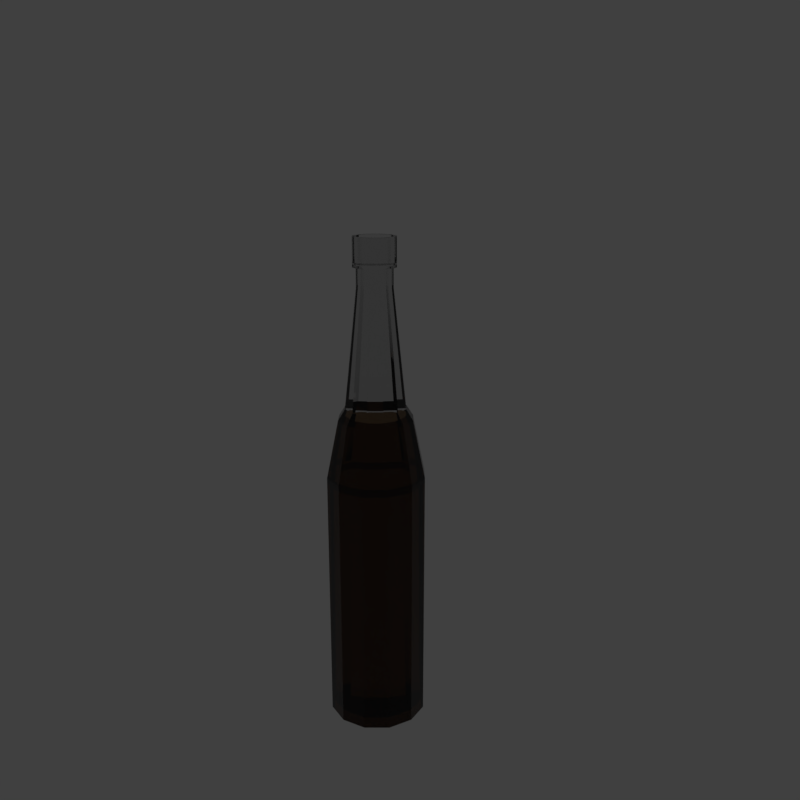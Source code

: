 # Source: 2_3beer.blend  (saved by Blender 2.79.0; exported with 4.5.12 LTS)
import bpy
from mathutils import Matrix  # noqa: F401  (used for matrix-valued properties, if any)

bpy.ops.wm.read_factory_settings(use_empty=True)
scene = bpy.context.scene
scene.name = 'Scene'

# ---- collections
col_collection_1 = bpy.data.collections.new('Collection 1'); scene.collection.children.link(col_collection_1)

# ---- materials (node trees are filled in below, after node groups)
mat_beer = bpy.data.materials.new('Beer')
mat_beer.alpha_threshold = 0.0
mat_beer.diffuse_color = (0.2747, 0.1651, 0.08022, 1.0)
mat_beer.roughness = 0.5
mat_glass = bpy.data.materials.new('Glass')
mat_glass.alpha_threshold = 0.0
mat_glass.roughness = 0.5

# ---- material node trees
mat_beer.use_nodes = True; mat_beer.node_tree.nodes.clear()
_N = mat_beer.node_tree.nodes; _L = mat_beer.node_tree.links
n0 = _N.new('ShaderNodeOutputMaterial'); n0.name = 'Material Output'; n0.location = (300, 300)
n1 = _N.new('ShaderNodeBsdfGlass'); n1.name = 'Glass BSDF'; n1.location = (10, 300)
n1.distribution = 'BECKMANN'
n1.inputs[0].default_value = (0.2738, 0.1649, 0.0811, 1.0)
n1.inputs[2].default_value = 1.05
_L.new(n1.outputs[0], n0.inputs[0])
n0.is_active_output = True
mat_glass.use_nodes = True; mat_glass.node_tree.nodes.clear()
_N = mat_glass.node_tree.nodes; _L = mat_glass.node_tree.links
n0 = _N.new('ShaderNodeOutputMaterial'); n0.name = 'Material Output'; n0.location = (300, 300)
n1 = _N.new('ShaderNodeBsdfGlass'); n1.name = 'Glass BSDF'; n1.location = (10, 300)
n1.distribution = 'BECKMANN'
n1.inputs[0].default_value = (0.8, 0.8, 0.8, 1.0)
n1.inputs[2].default_value = 1.45
_L.new(n1.outputs[0], n0.inputs[0])
n0.is_active_output = True

# ---- world
world_world = bpy.data.worlds.new('World'); scene.world = world_world
world_world.color = (0.05088, 0.05088, 0.05088)
world_world.use_sun_shadow = False
world_world.sun_shadow_jitter_overblur = 0.0
world_world.cycles.sampling_method = 'MANUAL'

# ---- cameras
cam_camera = bpy.data.cameras.new('Camera')
cam_camera.clip_end = 100.0
cam_camera.lens = 35.0
cam_camera.sensor_width = 32.0
cam_camera.sensor_height = 18.0
cam_camera.ortho_scale = 7.314
cam_camera.dof.focus_distance = 0.0

# ---- lights
light_point = bpy.data.lights.new('Point', 'POINT')
light_point.transmission_factor = 0.0
light_point.energy = 100.0
light_point.shadow_buffer_clip_start = 0.5
light_point.shadow_soft_size = 0.1
light_point.shadow_maximum_resolution = 0.006
light_point.use_absolute_resolution = True

# ---- meshes
me_cylinder = bpy.data.meshes.new('Cylinder')
me_cylinder.from_pydata([(0.0, 1.0, -1.0), (0.0, 1.0, 1.0), (0.5, 0.866, -1.0), (0.5, 0.866, 1.0), (0.866, 0.5, -1.0), (0.866, 0.5, 1.0), (1.0, -4.371e-08, -1.0), (1.0, -4.371e-08, 1.0), (0.866, -0.5, -1.0), (0.866, -0.5, 1.0), (0.5, -0.866, -1.0), (0.5, -0.866, 1.0), (1.51e-07, -1.0, -1.0), (1.51e-07, -1.0, 1.0), (-0.5, -0.866, -1.0), (-0.5, -0.866, 1.0), (-0.866, -0.5, -1.0), (-0.866, -0.5, 1.0), (-1.0, -4.649e-07, -1.0), (-1.0, -4.649e-07, 1.0), (-0.866, 0.5, -1.0), (-0.866, 0.5, 1.0), (-0.5, 0.866, -1.0), (-0.5, 0.866, 1.0), (0.5, 0.866, 1.0), (0.0, 1.0, 1.0), (0.866, 0.5, 1.0), (1.0, -4.371e-08, 1.0), (0.866, -0.5, 1.0), (0.5, -0.866, 1.0), (1.51e-07, -1.0, 1.0), (-0.5, -0.866, 1.0), (-0.866, -0.5, 1.0), (-1.0, -4.649e-07, 1.0), (-0.866, 0.5, 1.0), (-0.5, 0.866, 1.0), (0.5, 0.866, 1.0), (0.0, 1.0, 1.0), (0.866, 0.5, 1.0), (1.0, -4.371e-08, 1.0), (0.866, -0.5, 1.0), (0.5, -0.866, 1.0), (1.51e-07, -1.0, 1.0), (-0.5, -0.866, 1.0), (-0.866, -0.5, 1.0), (-1.0, -4.649e-07, 1.0), (-0.866, 0.5, 1.0), (-0.5, 0.866, 1.0), (0.3792, 0.6567, 1.448), (1.11e-07, 0.7583, 1.448), (0.6567, 0.3792, 1.448), (0.7583, -6.676e-08, 1.448), (0.6567, -0.3792, 1.448), (0.3792, -0.6567, 1.448), (2.255e-07, -0.7583, 1.448), (-0.3792, -0.6567, 1.448), (-0.6567, -0.3792, 1.448), (-0.7583, -3.862e-07, 1.448), (-0.6567, 0.3792, 1.448), (-0.3792, 0.6567, 1.448), (0.3076, 0.5328, 1.535), (9.124e-08, 0.6153, 1.535), (0.5328, 0.3076, 1.535), (0.6153, -8.228e-08, 1.535), (0.5328, -0.3076, 1.535), (0.3076, -0.5328, 1.535), (1.841e-07, -0.6153, 1.535), (-0.3076, -0.5328, 1.535), (-0.5328, -0.3076, 1.535), (-0.6153, -3.414e-07, 1.535), (-0.5328, 0.3076, 1.535), (-0.3076, 0.5328, 1.535), (0.1834, 0.3177, 2.436), (-2.268e-07, 0.3668, 2.436), (0.3177, 0.1834, 2.436), (0.3668, -1.192e-07, 2.436), (0.3177, -0.1834, 2.436), (0.1834, -0.3177, 2.436), (-1.714e-07, -0.3668, 2.436), (-0.1834, -0.3177, 2.436), (-0.3177, -0.1834, 2.436), (-0.3668, -2.738e-07, 2.436), (-0.3177, 0.1834, 2.436), (-0.1834, 0.3177, 2.436), (0.1834, 0.3177, 2.517), (-4.721e-07, 0.3668, 2.517), (0.3177, 0.1834, 2.517), (0.3668, -1.192e-07, 2.517), (0.3177, -0.1834, 2.517), (0.1834, -0.3177, 2.517), (-4.167e-07, -0.3668, 2.517), (-0.1834, -0.3177, 2.517), (-0.3177, -0.1834, 2.517), (-0.3668, -2.738e-07, 2.517), (-0.3177, 0.1834, 2.517), (-0.1834, 0.3177, 2.517), (0.1834, 0.3177, 2.599), (-4.721e-07, 0.3668, 2.599), (0.3177, 0.1834, 2.599), (0.3668, -1.192e-07, 2.599), (0.3177, -0.1834, 2.599), (0.1834, -0.3177, 2.599), (-4.167e-07, -0.3668, 2.599), (-0.1834, -0.3177, 2.599), (-0.3177, -0.1834, 2.599), (-0.3668, -2.738e-07, 2.599), (-0.3177, 0.1834, 2.599), (-0.1834, 0.3177, 2.599), (0.2154, 0.3732, 2.801), (-5.794e-07, 0.4309, 2.801), (0.3732, 0.2155, 2.801), (0.4309, -1.104e-07, 2.801), (0.3732, -0.2155, 2.801), (0.2154, -0.3732, 2.801), (-5.143e-07, -0.4309, 2.801), (-0.2155, -0.3732, 2.801), (-0.3732, -0.2155, 2.801), (-0.4309, -2.919e-07, 2.801), (-0.3732, 0.2154, 2.801), (-0.2155, 0.3732, 2.801), (0.3732, 0.2155, 2.582), (0.4309, -1.104e-07, 2.582), (-0.4309, -2.919e-07, 2.582), (-0.3732, 0.2154, 2.582), (-4.045e-07, -0.4309, 2.582), (-0.2155, -0.3732, 2.582), (0.3732, -0.2155, 2.582), (-0.2155, 0.3732, 2.582), (-4.696e-07, 0.4309, 2.582), (0.2154, 0.3732, 2.582), (-0.3732, -0.2155, 2.582), (0.2154, -0.3732, 2.582), (0.1805, 0.3127, 2.801), (-5.722e-07, 0.361, 2.801), (0.3127, 0.1805, 2.801), (0.361, -1.207e-07, 2.801), (0.3127, -0.1805, 2.801), (0.1805, -0.3127, 2.801), (-5.177e-07, -0.361, 2.801), (-0.1805, -0.3127, 2.801), (-0.3127, -0.1805, 2.801), (-0.3611, -2.727e-07, 2.801), (-0.3127, 0.1805, 2.801), (-0.1805, 0.3127, 2.801), (0.0, 0.9091, -0.9216), (0.0, 0.88, 1.0), (0.4546, 0.7873, -0.9216), (0.44, 0.7621, 1.0), (0.7873, 0.4546, -0.9216), (0.7621, 0.44, 1.0), (0.9091, -4.371e-08, -0.9216), (0.88, -4.371e-08, 1.0), (0.7873, -0.4546, -0.9216), (0.7621, -0.44, 1.0), (0.4546, -0.7873, -0.9216), (0.44, -0.7621, 1.0), (1.51e-07, -0.9091, -0.9216), (1.51e-07, -0.88, 1.0), (-0.4546, -0.7873, -0.9216), (-0.44, -0.7621, 1.0), (-0.7873, -0.4546, -0.9216), (-0.7621, -0.44, 1.0), (-0.9091, -4.649e-07, -0.9216), (-0.88, -4.649e-07, 1.0), (-0.7873, 0.4546, -0.9216), (-0.7621, 0.44, 1.0), (-0.4546, 0.7873, -0.9216), (-0.44, 0.7621, 1.0), (0.4472, 0.7746, 0.943), (0.0, 0.8944, 0.943), (0.7746, 0.4472, 0.943), (0.8944, -4.371e-08, 0.943), (0.7746, -0.4472, 0.943), (0.4472, -0.7746, 0.943), (1.51e-07, -0.8944, 0.943), (-0.4472, -0.7746, 0.943), (-0.7746, -0.4472, 0.943), (-0.8944, -4.649e-07, 0.943), (-0.7746, 0.4472, 0.943), (-0.4472, 0.7746, 0.943), (0.3345, 0.5793, 1.367), (1.11e-07, 0.669, 1.367), (0.5793, 0.3345, 1.367), (0.669, -6.676e-08, 1.367), (0.5793, -0.3345, 1.367), (0.3345, -0.5793, 1.367), (2.255e-07, -0.669, 1.367), (-0.3345, -0.5793, 1.367), (-0.5793, -0.3345, 1.367), (-0.669, -3.862e-07, 1.367), (-0.5793, 0.3345, 1.367), (-0.3345, 0.5793, 1.367), (0.2612, 0.4524, 1.459), (9.124e-08, 0.5224, 1.459), (0.4524, 0.2612, 1.459), (0.5224, -8.228e-08, 1.459), (0.4524, -0.2612, 1.459), (0.2612, -0.4524, 1.459), (1.841e-07, -0.5224, 1.459), (-0.2612, -0.4524, 1.459), (-0.4524, -0.2612, 1.459), (-0.5224, -3.414e-07, 1.459), (-0.4524, 0.2612, 1.459), (-0.2612, 0.4524, 1.459)], [], [(0, 1, 3, 2), (2, 3, 5, 4), (4, 5, 7, 6), (6, 7, 9, 8), (8, 9, 11, 10), (10, 11, 13, 12), (12, 13, 15, 14), (14, 15, 17, 16), (16, 17, 19, 18), (18, 19, 21, 20), (21, 19, 33, 34), (20, 21, 23, 22), (22, 23, 1, 0), (0, 2, 4, 6, 8, 10, 12, 14, 16, 18, 20, 22), (35, 34, 46, 47), (19, 17, 32, 33), (17, 15, 31, 32), (15, 13, 30, 31), (13, 11, 29, 30), (11, 9, 28, 29), (9, 7, 27, 28), (1, 23, 35, 25), (3, 1, 25, 24), (7, 5, 26, 27), (23, 21, 34, 35), (5, 3, 24, 26), (40, 39, 51, 52), (24, 25, 37, 36), (32, 31, 43, 44), (29, 28, 40, 41), (25, 35, 47, 37), (26, 24, 36, 38), (33, 32, 44, 45), (30, 29, 41, 42), (27, 26, 38, 39), (34, 33, 45, 46), (31, 30, 42, 43), (28, 27, 39, 40), (52, 51, 63, 64), (47, 46, 58, 59), (36, 37, 49, 48), (44, 43, 55, 56), (41, 40, 52, 53), (37, 47, 59, 49), (38, 36, 48, 50), (45, 44, 56, 57), (42, 41, 53, 54), (39, 38, 50, 51), (46, 45, 57, 58), (43, 42, 54, 55), (67, 66, 78, 79), (59, 58, 70, 71), (48, 49, 61, 60), (56, 55, 67, 68), (53, 52, 64, 65), (49, 59, 71, 61), (50, 48, 60, 62), (57, 56, 68, 69), (54, 53, 65, 66), (51, 50, 62, 63), (58, 57, 69, 70), (55, 54, 66, 67), (79, 78, 90, 91), (64, 63, 75, 76), (71, 70, 82, 83), (60, 61, 73, 72), (68, 67, 79, 80), (65, 64, 76, 77), (61, 71, 83, 73), (62, 60, 72, 74), (69, 68, 80, 81), (66, 65, 77, 78), (63, 62, 74, 75), (70, 69, 81, 82), (94, 93, 105, 106), (76, 75, 87, 88), (83, 82, 94, 95), (72, 73, 85, 84), (80, 79, 91, 92), (77, 76, 88, 89), (73, 83, 95, 85), (74, 72, 84, 86), (81, 80, 92, 93), (78, 77, 89, 90), (75, 74, 86, 87), (82, 81, 93, 94), (121, 120, 110, 111), (91, 90, 102, 103), (88, 87, 99, 100), (95, 94, 106, 107), (84, 85, 97, 96), (92, 91, 103, 104), (89, 88, 100, 101), (85, 95, 107, 97), (86, 84, 96, 98), (93, 92, 104, 105), (90, 89, 101, 102), (87, 86, 98, 99), (111, 110, 134, 135), (123, 122, 117, 118), (125, 124, 114, 115), (126, 121, 111, 112), (127, 123, 118, 119), (129, 128, 109, 108), (130, 125, 115, 116), (131, 126, 112, 113), (128, 127, 119, 109), (120, 129, 108, 110), (122, 130, 116, 117), (124, 131, 113, 114), (102, 101, 131, 124), (105, 104, 130, 122), (98, 96, 129, 120), (97, 107, 127, 128), (101, 100, 126, 131), (104, 103, 125, 130), (96, 97, 128, 129), (107, 106, 123, 127), (100, 99, 121, 126), (103, 102, 124, 125), (106, 105, 122, 123), (99, 98, 120, 121), (118, 117, 141, 142), (115, 114, 138, 139), (112, 111, 135, 136), (119, 118, 142, 143), (108, 109, 133, 132), (116, 115, 139, 140), (113, 112, 136, 137), (109, 119, 143, 133), (110, 108, 132, 134), (117, 116, 140, 141), (114, 113, 137, 138), (144, 146, 147, 145), (146, 148, 149, 147), (148, 150, 151, 149), (150, 152, 153, 151), (152, 154, 155, 153), (154, 156, 157, 155), (156, 158, 159, 157), (158, 160, 161, 159), (160, 162, 163, 161), (162, 164, 165, 163), (164, 166, 167, 165), (166, 144, 145, 167), (144, 166, 164, 162, 160, 158, 156, 154, 152, 150, 148, 146), (172, 184, 183, 171), (184, 196, 195, 183), (179, 191, 190, 178), (168, 180, 181, 169), (176, 188, 187, 175), (173, 185, 184, 172), (169, 181, 191, 179), (170, 182, 180, 168), (177, 189, 188, 176), (174, 186, 185, 173), (171, 183, 182, 170), (178, 190, 189, 177), (175, 187, 186, 174), (191, 203, 202, 190), (180, 192, 193, 181), (188, 200, 199, 187), (185, 197, 196, 184), (181, 193, 203, 191), (182, 194, 192, 180), (189, 201, 200, 188), (186, 198, 197, 185), (183, 195, 194, 182), (190, 202, 201, 189), (187, 199, 198, 186)])
me_cylinder.polygons.foreach_set('material_index', [1, 1, 1, 1, 1, 1, 1, 1, 1, 1, 1, 1, 1, 1, 1, 1, 1, 1, 1, 1, 1, 1, 1, 1, 1, 1, 1, 1, 1, 1, 1, 1, 1, 1, 1, 1, 1, 1, 1, 1, 1, 1, 1, 1, 1, 1, 1, 1, 1, 1, 1, 1, 1, 1, 1, 1, 1, 1, 1, 1, 1, 1, 1, 1, 1, 1, 1, 1, 1, 1, 1, 1, 1, 1, 1, 1, 1, 1, 1, 1, 1, 1, 1, 1, 1, 1, 1, 1, 1, 1, 1, 1, 1, 1, 1, 1, 1, 1, 1, 1, 1, 1, 1, 1, 1, 1, 1, 1, 1, 1, 1, 1, 1, 1, 1, 1, 1, 1, 1, 1, 1, 1, 1, 1, 1, 1, 1, 1, 1, 1, 1, 1, 1, 0, 0, 0, 0, 0, 0, 0, 0, 0, 0, 0, 0, 0, 0, 0, 0, 0, 0, 0, 0, 0, 0, 0, 0, 0, 0, 0, 0, 0, 0, 0, 0, 0, 0, 0, 0, 0])
me_cylinder.materials.append(mat_beer)
me_cylinder.materials.append(mat_glass)
me_cylinder.use_remesh_preserve_volume = False
me_cylinder.use_remesh_preserve_attributes = False
me_cylinder.use_mirror_vertex_groups = False
me_cylinder.update()

# ---- objects
ob_point = bpy.data.objects.new('Point', light_point)
ob_cylinder = bpy.data.objects.new('Cylinder', me_cylinder)
ob_camera = bpy.data.objects.new('Camera', cam_camera)

# ---- transforms, parenting, visibility, modifiers, constraints
ob_point.location = (6.101, -7.495, 4.728)
ob_point.lineart.crease_threshold = 0.0
ob_cylinder.location = (0.0, 0.0, 0.0)
ob_cylinder.scale = (1.0, 1.0, 2.609)
ob_cylinder.lineart.crease_threshold = 0.0
ob_camera.location = (11.94, -11.27, 8.894)
ob_camera.rotation_euler = (1.289, 0.0, 0.7854)
ob_camera.lock_rotations_4d = False
ob_camera.empty_display_type = 'ARROWS'
ob_camera.color = (0.0, 0.0, 0.0, 0.0)
ob_camera.display_type = 'WIRE'
ob_camera.lineart.crease_threshold = 0.0

# ---- collection membership
col_collection_1.objects.link(ob_point)
col_collection_1.objects.link(ob_cylinder)
col_collection_1.objects.link(ob_camera)

# ---- scene / render settings (as saved in the file)
scene.camera = ob_camera
scene.frame_start = 1; scene.frame_end = 250; scene.frame_set(1)
scene.render.engine = 'CYCLES'
scene.render.resolution_x = 2000
scene.render.resolution_y = 2000
scene.render.resolution_percentage = 50
scene.render.dither_intensity = 0.0
scene.cycles.use_denoising = False
scene.cycles.samples = 128
scene.cycles.sampling_pattern = 'TABULATED_SOBOL'
scene.cycles.use_adaptive_sampling = False
scene.cycles.use_light_tree = False
scene.cycles.blur_glossy = 0.0
scene.cycles.sample_clamp_indirect = 0.0
scene.view_settings.view_transform = 'Standard'
bpy.context.view_layer.update()

